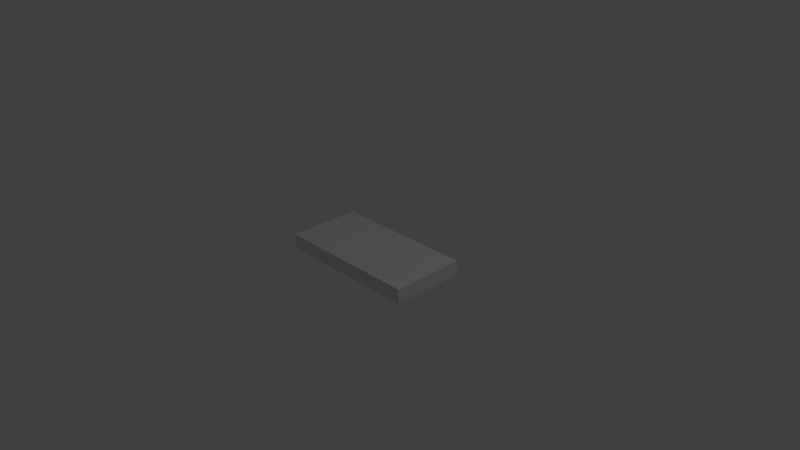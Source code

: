 # Source: platform.blend  (saved by Blender 2.76.0; exported with 4.5.12 LTS)
import bpy
from mathutils import Matrix  # noqa: F401  (used for matrix-valued properties, if any)

bpy.ops.wm.read_factory_settings(use_empty=True)
scene = bpy.context.scene
scene.name = 'Scene'

# ---- collections
col_collection_1 = bpy.data.collections.new('Collection 1'); scene.collection.children.link(col_collection_1)

# ---- materials (node trees are filled in below, after node groups)
mat_material = bpy.data.materials.new('Material')
mat_material.alpha_threshold = 0.0
mat_material.use_transparent_shadow = False
mat_material.roughness = 0.5
mat_material.line_color = (0.0, 0.0, 0.0, 1.0)

# ---- material node trees

# ---- world
world_world = bpy.data.worlds.new('World'); scene.world = world_world
world_world.color = (0.05088, 0.05088, 0.05088)
world_world.use_sun_shadow = False
world_world.sun_shadow_jitter_overblur = 0.0
world_world.cycles.sampling_method = 'MANUAL'
world_world.cycles.sample_map_resolution = 256

# ---- cameras
cam_camera = bpy.data.cameras.new('Camera')
cam_camera.clip_end = 100.0
cam_camera.lens = 35.0
cam_camera.sensor_width = 32.0
cam_camera.sensor_height = 18.0
cam_camera.ortho_scale = 7.314
cam_camera.dof.focus_distance = 0.0
cam_camera.dof.aperture_fstop = 128.0

# ---- lights
light_lamp = bpy.data.lights.new('Lamp', 'POINT')
light_lamp.transmission_factor = 0.0
light_lamp.cutoff_distance = 30.0
light_lamp.energy = 100.0
light_lamp.shadow_buffer_clip_start = 1.001
light_lamp.shadow_soft_size = 0.1
light_lamp.shadow_maximum_resolution = 0.006
light_lamp.use_absolute_resolution = True
light_lamp.cycles.use_multiple_importance_sampling = False

# ---- meshes
me_cube = bpy.data.meshes.new('Cube')
me_cube.from_pydata([(1.0, 0.5, -0.1), (1.0, -0.5, -0.1), (-1.0, -0.5, -0.1), (-1.0, 0.5, -0.1), (1.0, 0.5, 0.1), (1.0, -0.5, 0.1), (-1.0, -0.5, 0.1), (-1.0, 0.5, 0.1)], [], [(0, 1, 2, 3), (4, 7, 6, 5), (0, 4, 5, 1), (1, 5, 6, 2), (2, 6, 7, 3), (4, 0, 3, 7)])
me_cube.materials.append(mat_material)
me_cube.use_remesh_preserve_volume = False
me_cube.use_remesh_preserve_attributes = False
me_cube.use_mirror_vertex_groups = False
me_cube.update()

# ---- objects
ob_cube = bpy.data.objects.new('Cube', me_cube)
ob_lamp = bpy.data.objects.new('Lamp', light_lamp)
ob_camera = bpy.data.objects.new('Camera', cam_camera)

# ---- transforms, parenting, visibility, modifiers, constraints
ob_cube.location = (0.0, 0.0, 0.0)
ob_cube.lock_rotations_4d = False
ob_cube.empty_display_type = 'ARROWS'
ob_cube.lineart.crease_threshold = 0.0
ob_lamp.location = (4.076, 1.005, 5.904)
ob_lamp.rotation_euler = (0.6503, 0.05522, 1.866)
ob_lamp.lock_rotations_4d = False
ob_lamp.empty_display_type = 'ARROWS'
ob_lamp.color = (0.0, 0.0, 0.0, 0.0)
ob_lamp.lineart.crease_threshold = 0.0
ob_camera.location = (7.481, -6.508, 5.344)
ob_camera.rotation_euler = (1.109, 0.01082, 0.8149)
ob_camera.lock_rotations_4d = False
ob_camera.empty_display_type = 'ARROWS'
ob_camera.color = (0.0, 0.0, 0.0, 0.0)
ob_camera.display_type = 'WIRE'
ob_camera.lineart.crease_threshold = 0.0

# ---- collection membership
col_collection_1.objects.link(ob_cube)
col_collection_1.objects.link(ob_lamp)
col_collection_1.objects.link(ob_camera)

# ---- scene / render settings (as saved in the file)
scene.camera = ob_camera
scene.frame_start = 1; scene.frame_end = 250; scene.frame_set(1)
scene.render.engine = 'BLENDER_EEVEE_NEXT'
scene.render.resolution_percentage = 50
scene.render.dither_intensity = 0.0
scene.cycles.use_denoising = False
scene.cycles.samples = 10
scene.cycles.sampling_pattern = 'TABULATED_SOBOL'
scene.cycles.light_sampling_threshold = 0.0
scene.cycles.use_adaptive_sampling = False
scene.cycles.use_light_tree = False
scene.cycles.blur_glossy = 0.0
scene.cycles.pixel_filter_type = 'GAUSSIAN'
scene.cycles.sample_clamp_indirect = 0.0
scene.view_settings.view_transform = 'Standard'
bpy.context.view_layer.update()
